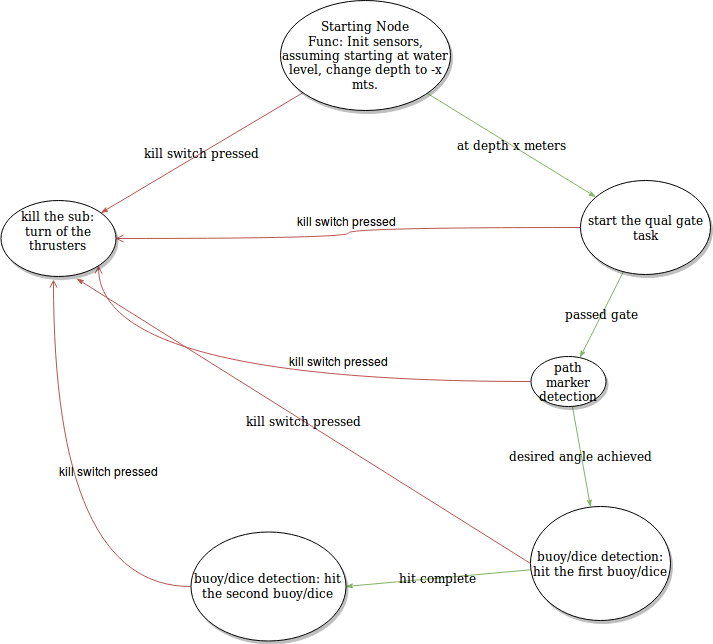

The diagram above was exported from draw.io. Its source (the exported page's mxGraphModel, read from the mxfile embedded in the PNG):
<mxGraphModel dx="1361" dy="897" grid="1" gridSize="10" guides="1" tooltips="1" connect="1" arrows="1" fold="1" page="1" pageScale="1" pageWidth="850" pageHeight="1100" background="#ffffff" math="0" shadow="0">
  <root>
    <mxCell id="0" />
    <mxCell id="1" parent="0" />
    <mxCell id="2" value="kill switch pressed" style="edgeStyle=none;rounded=1;html=1;labelBackgroundColor=none;startArrow=none;startFill=0;startSize=5;endArrow=classicThin;endFill=1;endSize=5;jettySize=auto;orthogonalLoop=1;strokeColor=#b85450;strokeWidth=1;fontFamily=Verdana;fontSize=12;fontColor=#000000;fillColor=#f8cecc;" edge="1" source="4" target="13" parent="1">
      <mxGeometry relative="1" as="geometry" />
    </mxCell>
    <mxCell id="3" value="at depth x meters" style="edgeStyle=none;rounded=1;html=1;labelBackgroundColor=none;startArrow=none;startFill=0;startSize=5;endArrow=classicThin;endFill=1;endSize=5;jettySize=auto;orthogonalLoop=1;strokeColor=#82b366;strokeWidth=1;fontFamily=Verdana;fontSize=12;fontColor=#000000;fillColor=#d5e8d4;" edge="1" source="4" target="7" parent="1">
      <mxGeometry relative="1" as="geometry" />
    </mxCell>
    <mxCell id="4" value="Starting Node&lt;div&gt;Func: Init sensors,&lt;/div&gt;&lt;div&gt;assuming starting at water level, change depth to -x mts.&lt;/div&gt;" style="ellipse;whiteSpace=wrap;html=1;rounded=0;shadow=1;comic=0;labelBackgroundColor=none;strokeColor=#000000;strokeWidth=1;fillColor=#FFFFFF;fontFamily=Verdana;fontSize=12;fontColor=#000000;align=center;" vertex="1" parent="1">
      <mxGeometry x="280" width="170" height="110" as="geometry" />
    </mxCell>
    <mxCell id="5" value="passed gate" style="edgeStyle=none;rounded=1;html=1;labelBackgroundColor=none;startArrow=none;startFill=0;startSize=5;endArrow=classicThin;endFill=1;endSize=5;jettySize=auto;orthogonalLoop=1;strokeColor=#82b366;strokeWidth=1;fontFamily=Verdana;fontSize=12;fontColor=#000000;fillColor=#d5e8d4;" edge="1" source="7" target="10" parent="1">
      <mxGeometry relative="1" as="geometry" />
    </mxCell>
    <mxCell id="6" style="edgeStyle=orthogonalEdgeStyle;curved=1;jumpSize=8;html=1;entryX=1;entryY=0.5;endArrow=open;endFill=0;jettySize=auto;orthogonalLoop=1;strokeColor=#b85450;strokeWidth=1;fillColor=#f8cecc;" edge="1" source="7" target="13" parent="1">
      <mxGeometry relative="1" as="geometry" />
    </mxCell>
    <mxCell id="7" value="start the qual gate task" style="ellipse;whiteSpace=wrap;html=1;rounded=0;shadow=1;comic=0;labelBackgroundColor=none;strokeColor=#000000;strokeWidth=1;fillColor=#FFFFFF;fontFamily=Verdana;fontSize=12;fontColor=#000000;align=center;" vertex="1" parent="1">
      <mxGeometry x="580" y="180" width="130" height="94" as="geometry" />
    </mxCell>
    <mxCell id="8" value="desired angle achieved" style="edgeStyle=none;rounded=1;html=1;labelBackgroundColor=none;startArrow=none;startFill=0;startSize=5;endArrow=classicThin;endFill=1;endSize=5;jettySize=auto;orthogonalLoop=1;strokeColor=#82b366;strokeWidth=1;fontFamily=Verdana;fontSize=12;fontColor=#000000;fillColor=#d5e8d4;" edge="1" source="10" target="12" parent="1">
      <mxGeometry relative="1" as="geometry" />
    </mxCell>
    <mxCell id="9" style="edgeStyle=orthogonalEdgeStyle;curved=1;jumpSize=8;html=1;entryX=1;entryY=1;endArrow=open;endFill=0;jettySize=auto;orthogonalLoop=1;strokeColor=#b85450;strokeWidth=1;fillColor=#f8cecc;" edge="1" source="10" target="13" parent="1">
      <mxGeometry relative="1" as="geometry" />
    </mxCell>
    <mxCell id="10" value="&lt;span&gt;path marker detection&lt;/span&gt;" style="ellipse;whiteSpace=wrap;html=1;rounded=0;shadow=1;comic=0;labelBackgroundColor=none;strokeColor=#000000;strokeWidth=1;fillColor=#FFFFFF;fontFamily=Verdana;fontSize=12;fontColor=#000000;align=center;" vertex="1" parent="1">
      <mxGeometry x="530" y="356" width="75" height="50" as="geometry" />
    </mxCell>
    <mxCell id="11" value="hit complete" style="edgeStyle=none;rounded=1;html=1;labelBackgroundColor=none;startArrow=none;startFill=0;startSize=5;endArrow=classicThin;endFill=1;endSize=5;jettySize=auto;orthogonalLoop=1;strokeColor=#82b366;strokeWidth=1;fontFamily=Verdana;fontSize=12;fontColor=#000000;entryX=1;entryY=0.5;fillColor=#d5e8d4;" edge="1" source="12" target="15" parent="1">
      <mxGeometry relative="1" as="geometry">
        <mxPoint x="361.398570048593" y="564.9854214734517" as="targetPoint" />
      </mxGeometry>
    </mxCell>
    <mxCell id="12" value="&lt;span&gt;buoy/dice detection: hit the first buoy/dice&lt;/span&gt;" style="ellipse;whiteSpace=wrap;html=1;rounded=0;shadow=1;comic=0;labelBackgroundColor=none;strokeColor=#000000;strokeWidth=1;fillColor=#FFFFFF;fontFamily=Verdana;fontSize=12;fontColor=#000000;align=center;" vertex="1" parent="1">
      <mxGeometry x="530" y="506" width="140" height="114" as="geometry" />
    </mxCell>
    <mxCell id="13" value="kill the sub:&lt;div&gt;turn of the thrusters&lt;br&gt;&lt;div&gt;&lt;br&gt;&lt;/div&gt;&lt;/div&gt;" style="ellipse;whiteSpace=wrap;html=1;rounded=0;shadow=1;comic=0;labelBackgroundColor=none;strokeColor=#000000;strokeWidth=1;fillColor=#FFFFFF;fontFamily=Verdana;fontSize=12;fontColor=#000000;align=center;" vertex="1" parent="1">
      <mxGeometry y="200" width="115" height="76" as="geometry" />
    </mxCell>
    <mxCell id="14" style="edgeStyle=orthogonalEdgeStyle;curved=1;jumpSize=8;html=1;entryX=0.461;entryY=1.033;entryPerimeter=0;endArrow=open;endFill=0;jettySize=auto;orthogonalLoop=1;strokeColor=#b85450;strokeWidth=1;fillColor=#f8cecc;" edge="1" source="15" target="13" parent="1">
      <mxGeometry relative="1" as="geometry" />
    </mxCell>
    <mxCell id="15" value="buoy/dice detection: hit the second buoy/dice&lt;br&gt;" style="ellipse;whiteSpace=wrap;html=1;rounded=0;shadow=1;comic=0;labelBackgroundColor=none;strokeColor=#000000;strokeWidth=1;fillColor=#FFFFFF;fontFamily=Verdana;fontSize=12;fontColor=#000000;align=center;" vertex="1" parent="1">
      <mxGeometry x="190" y="531" width="155" height="109" as="geometry" />
    </mxCell>
    <mxCell id="16" value="kill switch pressed" style="text;html=1;strokeColor=none;fillColor=none;align=center;verticalAlign=middle;whiteSpace=wrap;rounded=0;" vertex="1" parent="1">
      <mxGeometry x="278" y="210" width="135" height="20" as="geometry" />
    </mxCell>
    <mxCell id="17" value="kill switch pressed" style="text;html=1;strokeColor=none;fillColor=none;align=center;verticalAlign=middle;whiteSpace=wrap;rounded=0;" vertex="1" parent="1">
      <mxGeometry x="270" y="350" width="135" height="20" as="geometry" />
    </mxCell>
    <mxCell id="18" value="kill switch pressed" style="text;html=1;strokeColor=none;fillColor=none;align=center;verticalAlign=middle;whiteSpace=wrap;rounded=0;" vertex="1" parent="1">
      <mxGeometry x="40" y="460" width="135" height="20" as="geometry" />
    </mxCell>
    <mxCell id="19" value="kill switch pressed" style="edgeStyle=none;rounded=1;html=1;labelBackgroundColor=none;startArrow=none;startFill=0;startSize=5;endArrow=classicThin;endFill=1;endSize=5;jettySize=auto;orthogonalLoop=1;strokeColor=#b85450;strokeWidth=1;fontFamily=Verdana;fontSize=12;fontColor=#000000;fillColor=#f8cecc;entryX=0.659;entryY=1.024;entryPerimeter=0;exitX=0;exitY=0.5;" edge="1" source="12" target="13" parent="1">
      <mxGeometry relative="1" as="geometry">
        <mxPoint x="402.4461599280355" y="385.23831732743577" as="sourcePoint" />
        <mxPoint x="200.2161683810723" y="505.5622817505973" as="targetPoint" />
      </mxGeometry>
    </mxCell>
  </root>
</mxGraphModel>